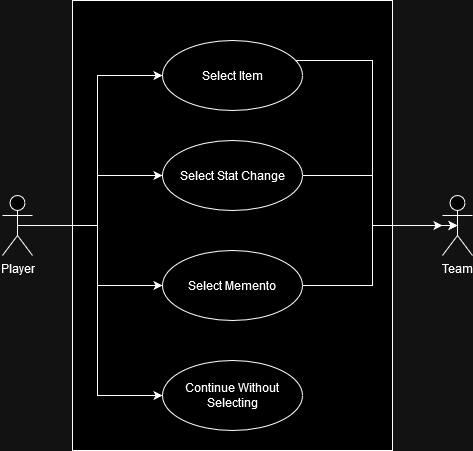

The diagram above was exported from draw.io. Its source (the exported page's mxGraphModel, read from the mxfile embedded in the PNG):
<mxGraphModel dx="1434" dy="754" grid="1" gridSize="10" guides="1" tooltips="1" connect="1" arrows="1" fold="1" page="1" pageScale="1" pageWidth="850" pageHeight="1100" math="0" shadow="0">
  <root>
    <mxCell id="0" />
    <mxCell id="1" parent="0" />
    <mxCell id="B9PDk6I2Hy327igtVL5M-65" value="" style="html=1;whiteSpace=wrap;" vertex="1" parent="1">
      <mxGeometry x="260" y="60" width="320" height="450" as="geometry" />
    </mxCell>
    <mxCell id="B9PDk6I2Hy327igtVL5M-77" style="edgeStyle=orthogonalEdgeStyle;rounded=0;orthogonalLoop=1;jettySize=auto;html=1;entryX=0;entryY=0.5;entryDx=0;entryDy=0;" edge="1" parent="1" source="B9PDk6I2Hy327igtVL5M-66" target="B9PDk6I2Hy327igtVL5M-70">
      <mxGeometry relative="1" as="geometry" />
    </mxCell>
    <mxCell id="B9PDk6I2Hy327igtVL5M-87" style="edgeStyle=orthogonalEdgeStyle;rounded=0;orthogonalLoop=1;jettySize=auto;html=1;exitX=0.5;exitY=0.5;exitDx=0;exitDy=0;exitPerimeter=0;entryX=0;entryY=0.5;entryDx=0;entryDy=0;" edge="1" parent="1" source="B9PDk6I2Hy327igtVL5M-66" target="B9PDk6I2Hy327igtVL5M-72">
      <mxGeometry relative="1" as="geometry" />
    </mxCell>
    <mxCell id="B9PDk6I2Hy327igtVL5M-88" style="edgeStyle=orthogonalEdgeStyle;rounded=0;orthogonalLoop=1;jettySize=auto;html=1;entryX=0;entryY=0.5;entryDx=0;entryDy=0;" edge="1" parent="1" source="B9PDk6I2Hy327igtVL5M-66" target="B9PDk6I2Hy327igtVL5M-75">
      <mxGeometry relative="1" as="geometry" />
    </mxCell>
    <mxCell id="B9PDk6I2Hy327igtVL5M-89" style="edgeStyle=orthogonalEdgeStyle;rounded=0;orthogonalLoop=1;jettySize=auto;html=1;entryX=0;entryY=0.5;entryDx=0;entryDy=0;" edge="1" parent="1" source="B9PDk6I2Hy327igtVL5M-66" target="B9PDk6I2Hy327igtVL5M-76">
      <mxGeometry relative="1" as="geometry" />
    </mxCell>
    <mxCell id="B9PDk6I2Hy327igtVL5M-66" value="Player" style="shape=umlActor;verticalLabelPosition=bottom;verticalAlign=top;html=1;" vertex="1" parent="1">
      <mxGeometry x="190" y="255" width="30" height="60" as="geometry" />
    </mxCell>
    <mxCell id="B9PDk6I2Hy327igtVL5M-67" value="Team" style="shape=umlActor;verticalLabelPosition=bottom;verticalAlign=top;html=1;" vertex="1" parent="1">
      <mxGeometry x="630" y="255" width="30" height="60" as="geometry" />
    </mxCell>
    <mxCell id="B9PDk6I2Hy327igtVL5M-78" style="edgeStyle=orthogonalEdgeStyle;rounded=0;orthogonalLoop=1;jettySize=auto;html=1;" edge="1" parent="1" source="B9PDk6I2Hy327igtVL5M-70" target="B9PDk6I2Hy327igtVL5M-67">
      <mxGeometry relative="1" as="geometry">
        <Array as="points">
          <mxPoint x="560" y="120" />
          <mxPoint x="560" y="285" />
        </Array>
      </mxGeometry>
    </mxCell>
    <mxCell id="B9PDk6I2Hy327igtVL5M-70" value="Select Item" style="ellipse;whiteSpace=wrap;html=1;" vertex="1" parent="1">
      <mxGeometry x="350" y="100" width="140" height="70" as="geometry" />
    </mxCell>
    <mxCell id="B9PDk6I2Hy327igtVL5M-72" value="Select Stat Change" style="ellipse;whiteSpace=wrap;html=1;" vertex="1" parent="1">
      <mxGeometry x="350" y="200" width="140" height="70" as="geometry" />
    </mxCell>
    <mxCell id="B9PDk6I2Hy327igtVL5M-75" value="Select Memento" style="ellipse;whiteSpace=wrap;html=1;" vertex="1" parent="1">
      <mxGeometry x="350" y="310" width="140" height="70" as="geometry" />
    </mxCell>
    <mxCell id="B9PDk6I2Hy327igtVL5M-76" value="Continue Without Selecting" style="ellipse;whiteSpace=wrap;html=1;" vertex="1" parent="1">
      <mxGeometry x="350" y="420" width="140" height="70" as="geometry" />
    </mxCell>
    <mxCell id="B9PDk6I2Hy327igtVL5M-90" style="edgeStyle=orthogonalEdgeStyle;rounded=0;orthogonalLoop=1;jettySize=auto;html=1;entryX=0.5;entryY=0.5;entryDx=0;entryDy=0;entryPerimeter=0;" edge="1" parent="1" source="B9PDk6I2Hy327igtVL5M-72" target="B9PDk6I2Hy327igtVL5M-67">
      <mxGeometry relative="1" as="geometry" />
    </mxCell>
    <mxCell id="B9PDk6I2Hy327igtVL5M-91" style="edgeStyle=orthogonalEdgeStyle;rounded=0;orthogonalLoop=1;jettySize=auto;html=1;entryX=0.5;entryY=0.5;entryDx=0;entryDy=0;entryPerimeter=0;" edge="1" parent="1" source="B9PDk6I2Hy327igtVL5M-75" target="B9PDk6I2Hy327igtVL5M-67">
      <mxGeometry relative="1" as="geometry" />
    </mxCell>
  </root>
</mxGraphModel>